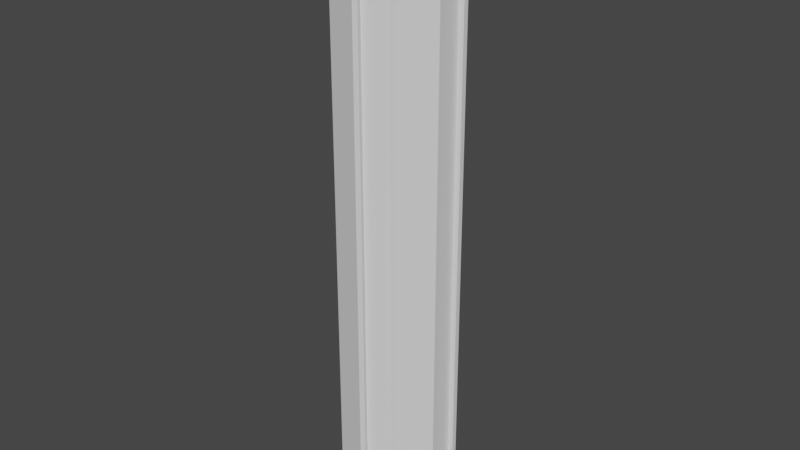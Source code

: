 # Source: StandingButton.blend  (saved by Blender 3.1.7; exported with 4.5.12 LTS)
import bpy
from mathutils import Matrix  # noqa: F401  (used for matrix-valued properties, if any)

bpy.ops.wm.read_factory_settings(use_empty=True)
scene = bpy.context.scene
scene.name = 'Scene'

# ---- world
world_world = bpy.data.worlds.new('World'); scene.world = world_world
world_world.use_nodes = True; world_world.node_tree.nodes.clear()
_N = world_world.node_tree.nodes; _L = world_world.node_tree.links
n0 = _N.new('ShaderNodeOutputWorld'); n0.name = 'World Output'; n0.location = (300, 300)
n1 = _N.new('ShaderNodeBackground'); n1.name = 'Background'; n1.location = (10, 300)
n1.inputs[0].default_value = (0.05088, 0.05088, 0.05088, 1.0)
_L.new(n1.outputs[0], n0.inputs[0])
n0.is_active_output = True
world_world.color = (0.05088, 0.05088, 0.05088)
world_world.use_sun_shadow = False
world_world.sun_shadow_jitter_overblur = 0.0

# ---- meshes
me_cylinder_004 = bpy.data.meshes.new('Cylinder.004')
me_cylinder_004.from_pydata([(0.01606, 0.1948, -0.4831), (0.01606, 0.1948, 0.4831), (0.1015, 0.167, -0.4831), (0.1015, 0.167, 0.4831), (0.1902, 0.04491, -0.4831), (0.1902, 0.04491, 0.4831), (0.1902, -0.04491, -0.4831), (0.1902, -0.04491, 0.4831), (0.1015, -0.167, -0.4831), (0.1015, -0.167, 0.4831), (0.01606, -0.1948, -0.4831), (0.01606, -0.1948, 0.4831), (-0.1275, -0.1481, -0.4831), (-0.1275, -0.1481, 0.4831), (-0.1803, -0.07547, -0.4831), (-0.1803, -0.07547, 0.4831), (-0.1803, 0.07547, -0.4831), (-0.1803, 0.07547, 0.4831), (-0.1275, 0.1481, -0.4831), (-0.1275, 0.1481, 0.4831), (0.0, 0.2, -0.5), (0.1176, 0.1618, -0.5), (0.07897, 0.1087, 0.5), (2.057e-09, 0.1344, 0.5), (0.1278, 0.04152, 0.5), (0.1902, 0.0618, -0.5), (0.1902, -0.0618, -0.5), (0.1278, -0.04152, 0.5), (0.07897, -0.1087, 0.5), (0.1176, -0.1618, -0.5), (-1.748e-08, -0.2, -0.5), (-1.378e-08, -0.1344, 0.5), (-0.07897, -0.1087, 0.5), (-0.1176, -0.1618, -0.5), (-0.1902, -0.0618, -0.5), (-0.1278, -0.04152, 0.5), (-0.1278, 0.04152, 0.5), (-0.1902, 0.0618, -0.5), (-0.1176, 0.1618, -0.5), (-0.07897, 0.1087, 0.5), (0.01064, 0.1781, -0.4831), (0.01064, 0.1781, 0.4831), (0.09607, 0.1503, 0.4831), (0.09607, 0.1503, -0.4831), (0.1727, 0.04491, -0.4831), (0.1727, 0.04491, 0.4831), (0.1727, -0.04491, 0.4831), (0.1727, -0.04491, -0.4831), (0.09607, -0.1503, -0.4831), (0.09607, -0.1503, 0.4831), (0.01064, -0.1781, 0.4831), (0.01064, -0.1781, -0.4831), (-0.1133, -0.1378, -0.4831), (-0.1133, -0.1378, 0.4831), (-0.1661, -0.06516, 0.4831), (-0.1661, -0.06516, -0.4831), (-0.1661, 0.06516, -0.4831), (-0.1661, 0.06516, 0.4831), (-0.1133, 0.1378, 0.4831), (-0.1133, 0.1378, -0.4831), (0.1176, 0.1618, 0.5), (0.0, 0.2, 0.5), (0.1902, 0.0618, 0.5), (0.1902, -0.0618, 0.5), (0.1176, -0.1618, 0.5), (-1.748e-08, -0.2, 0.5), (-0.1176, -0.1618, 0.5), (-0.1902, -0.0618, 0.5), (-0.1902, 0.0618, 0.5), (-0.1176, 0.1618, 0.5), (0.1098, 0.1511, 0.5), (4.129e-10, 0.1868, 0.5), (0.1777, 0.05773, 0.5), (0.1777, -0.05773, 0.5), (0.1098, -0.1511, 0.5), (-1.707e-08, -0.1868, 0.5), (-0.1098, -0.1511, 0.5), (-0.1777, -0.05773, 0.5), (-0.1777, 0.05773, 0.5), (-0.1098, 0.1511, 0.5), (0.1047, 0.1441, 0.4953), (6.852e-10, 0.1781, 0.4953), (0.1694, 0.05505, 0.4953), (0.1694, -0.05505, 0.4953), (0.1047, -0.1441, 0.4953), (-1.653e-08, -0.1781, 0.4953), (-0.1047, -0.1441, 0.4953), (-0.1694, -0.05505, 0.4953), (-0.1694, 0.05505, 0.4953), (-0.1047, 0.1441, 0.4953), (0.08408, 0.1157, 0.4953), (1.512e-09, 0.1431, 0.4953), (0.136, 0.0442, 0.4953), (0.136, -0.0442, 0.4953), (0.08408, -0.1157, 0.4953), (-1.46e-08, -0.1431, 0.4953), (-0.08408, -0.1157, 0.4953), (-0.136, -0.0442, 0.4953), (-0.136, 0.0442, 0.4953), (-0.08408, 0.1157, 0.4953), (0.1098, 0.1511, 0.4953), (4.129e-10, 0.1868, 0.4953), (0.1777, 0.05773, 0.4953), (0.1777, -0.05773, 0.4953), (0.1098, -0.1511, 0.4953), (-1.707e-08, -0.1868, 0.4953), (-0.1098, -0.1511, 0.4953), (-0.1777, -0.05773, 0.4953), (-0.1777, 0.05773, 0.4953), (-0.1098, 0.1511, 0.4953), (0.07897, 0.1087, 0.4953), (2.057e-09, 0.1344, 0.4953), (0.1278, 0.04152, 0.4953), (0.1278, -0.04152, 0.4953), (0.07897, -0.1087, 0.4953), (-1.378e-08, -0.1344, 0.4953), (-0.07897, -0.1087, 0.4953), (-0.1278, -0.04152, 0.4953), (-0.1278, 0.04152, 0.4953), (-0.07897, 0.1087, 0.4953), (9.797e-10, 0.1719, 0.4908), (1.512e-09, 0.1431, 0.4908), (0.08408, 0.1157, 0.4908), (0.101, 0.139, 0.4908), (0.136, 0.0442, 0.4908), (0.1635, 0.05311, 0.4908), (0.136, -0.0442, 0.4908), (0.1635, -0.05311, 0.4908), (0.08408, -0.1157, 0.4908), (0.1047, -0.1441, 0.4908), (-1.519e-08, -0.1493, 0.4908), (-1.653e-08, -0.1781, 0.4908), (-0.08777, -0.1208, 0.4908), (-0.1047, -0.1441, 0.4908), (-0.142, -0.04614, 0.4908), (-0.1635, -0.05311, 0.4908), (-0.136, 0.0442, 0.4908), (-0.1635, 0.05311, 0.4908), (-0.08408, 0.1157, 0.4908), (-0.101, 0.139, 0.4908), (0.1047, 0.1441, 0.4908), (6.852e-10, 0.1781, 0.4908), (0.1694, 0.05505, 0.4908), (0.1694, -0.05505, 0.4908), (0.101, -0.139, 0.4908), (-1.604e-08, -0.1719, 0.4908), (-0.101, -0.139, 0.4908), (-0.1694, -0.05505, 0.4908), (-0.1694, 0.05505, 0.4908), (-0.1047, 0.1441, 0.4908), (0.08777, 0.1208, 0.4908), (1.12e-09, 0.1493, 0.4908), (0.142, 0.04614, 0.4908), (0.142, -0.04614, 0.4908), (0.08777, -0.1208, 0.4908), (-1.46e-08, -0.1431, 0.4908), (-0.08408, -0.1157, 0.4908), (-0.136, -0.0442, 0.4908), (-0.142, 0.04614, 0.4908), (-0.08777, 0.1208, 0.4908), (1.285e-09, 0.1654, 0.4871), (1.12e-09, 0.1493, 0.4871), (0.09158, 0.126, 0.4871), (0.09721, 0.1338, 0.4871), (0.142, 0.04614, 0.4871), (0.1573, 0.05111, 0.4871), (0.142, -0.04614, 0.4871), (0.1573, -0.05111, 0.4871), (0.08777, -0.1208, 0.4871), (0.101, -0.139, 0.4871), (-1.519e-08, -0.1493, 0.4871), (-1.604e-08, -0.1719, 0.4871), (-0.09158, -0.126, 0.4871), (-0.101, -0.139, 0.4871), (-0.1482, -0.04815, 0.4871), (-0.1635, -0.05311, 0.4871), (-0.1482, 0.04815, 0.4871), (-0.1573, 0.05111, 0.4871), (-0.08777, 0.1208, 0.4871), (-0.09721, 0.1338, 0.4871), (0.101, 0.139, 0.4871), (9.797e-10, 0.1719, 0.4871), (0.1635, 0.05311, 0.4871), (0.1635, -0.05311, 0.4871), (0.09721, -0.1338, 0.4871), (-1.553e-08, -0.1654, 0.4871), (-0.09721, -0.1338, 0.4871), (-0.1573, -0.05111, 0.4871), (-0.1635, 0.05311, 0.4871), (-0.101, 0.139, 0.4871), (0.08777, 0.1208, 0.4871), (7.132e-10, 0.1558, 0.4871), (0.1482, 0.04815, 0.4871), (0.1482, -0.04815, 0.4871), (0.09158, -0.126, 0.4871), (-1.58e-08, -0.1558, 0.4871), (-0.08777, -0.1208, 0.4871), (-0.142, -0.04614, 0.4871), (-0.142, 0.04614, 0.4871), (-0.09158, 0.126, 0.4871), (1.285e-09, 0.1654, 0.4833), (7.132e-10, 0.1558, 0.4833), (0.09158, 0.126, 0.4833), (0.09721, 0.1338, 0.4833), (0.1482, 0.04815, 0.4833), (0.1573, 0.05111, 0.4833), (0.1482, -0.04815, 0.4833), (0.1573, -0.05111, 0.4833), (0.09158, -0.126, 0.4833), (0.09721, -0.1338, 0.4833), (-1.58e-08, -0.1558, 0.4833), (-1.553e-08, -0.1654, 0.4833), (-0.09158, -0.126, 0.4833), (-0.09721, -0.1338, 0.4833), (-0.1482, -0.04815, 0.4833), (-0.1573, -0.05111, 0.4833), (-0.1482, 0.04815, 0.4833), (-0.1573, 0.05111, 0.4833), (-0.09158, 0.126, 0.4833), (-0.09721, 0.1338, 0.4833)], [], [(21, 60, 62, 25), (26, 63, 64, 29), (30, 65, 66, 33), (34, 67, 68, 37), (22, 23, 39, 36, 35, 32, 31, 28, 27, 24), (38, 69, 61, 20), (20, 21, 25, 26, 29, 30, 33, 34, 37, 38), (0, 2, 21, 20), (3, 1, 61, 60), (1, 0, 20, 61), (2, 3, 60, 21), (5, 4, 25, 62), (4, 6, 26, 25), (7, 5, 62, 63), (6, 7, 63, 26), (9, 8, 29, 64), (8, 10, 30, 29), (11, 9, 64, 65), (10, 11, 65, 30), (13, 12, 33, 66), (12, 14, 34, 33), (15, 13, 66, 67), (14, 15, 67, 34), (17, 16, 37, 68), (16, 18, 38, 37), (19, 17, 68, 69), (18, 19, 69, 38), (1, 41, 40, 0), (3, 42, 41, 1), (2, 43, 42, 3), (0, 40, 43, 2), (5, 45, 44, 4), (7, 46, 45, 5), (6, 47, 46, 7), (4, 44, 47, 6), (9, 49, 48, 8), (11, 50, 49, 9), (10, 51, 50, 11), (8, 48, 51, 10), (13, 53, 52, 12), (15, 54, 53, 13), (14, 55, 54, 15), (12, 52, 55, 14), (17, 57, 56, 16), (19, 58, 57, 17), (18, 59, 58, 19), (16, 56, 59, 18), (71, 70, 60, 61), (70, 72, 62, 60), (72, 73, 63, 62), (73, 74, 64, 63), (74, 75, 65, 64), (75, 76, 66, 65), (76, 77, 67, 66), (77, 78, 68, 67), (78, 79, 69, 68), (79, 71, 61, 69), (22, 24, 112, 110), (77, 76, 106, 107), (36, 39, 119, 118), (23, 22, 110, 111), (76, 75, 105, 106), (35, 36, 118, 117), (75, 74, 104, 105), (32, 35, 117, 116), (74, 73, 103, 104), (31, 32, 116, 115), (91, 90, 122, 121), (97, 98, 136, 157), (83, 82, 142, 143), (81, 89, 149, 141), (96, 97, 157, 156), (82, 80, 140, 142), (89, 88, 148, 149), (95, 96, 156, 155), (80, 81, 141, 140), (88, 87, 147, 148), (39, 23, 111, 119), (78, 77, 107, 108), (24, 27, 113, 112), (70, 71, 101, 100), (79, 78, 108, 109), (27, 28, 114, 113), (72, 70, 100, 102), (71, 79, 109, 101), (28, 31, 115, 114), (73, 72, 102, 103), (81, 80, 100, 101), (80, 82, 102, 100), (82, 83, 103, 102), (83, 84, 104, 103), (84, 85, 105, 104), (85, 86, 106, 105), (86, 87, 107, 106), (87, 88, 108, 107), (88, 89, 109, 108), (89, 81, 101, 109), (90, 91, 111, 110), (92, 90, 110, 112), (93, 92, 112, 113), (94, 93, 113, 114), (95, 94, 114, 115), (96, 95, 115, 116), (97, 96, 116, 117), (98, 97, 117, 118), (99, 98, 118, 119), (91, 99, 119, 111), (150, 152, 164, 190), (158, 159, 178, 198), (144, 127, 183, 169), (151, 150, 190, 161), (134, 158, 198, 197), (127, 125, 182, 183), (120, 139, 189, 181), (132, 134, 197, 196), (125, 123, 180, 182), (139, 137, 188, 189), (84, 83, 143, 129), (98, 99, 138, 136), (90, 92, 124, 122), (85, 84, 129, 131), (99, 91, 121, 138), (92, 93, 126, 124), (86, 85, 131, 133), (93, 94, 128, 126), (87, 86, 133, 147), (94, 95, 155, 128), (120, 123, 140, 141), (123, 125, 142, 140), (125, 127, 143, 142), (127, 144, 129, 143), (144, 145, 131, 129), (145, 146, 133, 131), (146, 135, 147, 133), (135, 137, 148, 147), (137, 139, 149, 148), (139, 120, 141, 149), (150, 151, 121, 122), (152, 150, 122, 124), (153, 152, 124, 126), (154, 153, 126, 128), (130, 154, 128, 155), (132, 130, 155, 156), (134, 132, 156, 157), (158, 134, 157, 136), (159, 158, 136, 138), (151, 159, 138, 121), (195, 172, 212, 210), (163, 160, 200, 203), (177, 187, 215, 217), (194, 195, 210, 208), (187, 186, 213, 215), (193, 194, 208, 206), (186, 185, 211, 213), (192, 193, 206, 204), (199, 191, 201, 218), (185, 184, 209, 211), (145, 144, 169, 171), (159, 151, 161, 178), (152, 153, 166, 164), (146, 145, 171, 173), (153, 154, 168, 166), (135, 146, 173, 175), (154, 130, 170, 168), (137, 135, 175, 188), (123, 120, 181, 180), (130, 132, 196, 170), (160, 163, 180, 181), (163, 165, 182, 180), (165, 167, 183, 182), (167, 184, 169, 183), (184, 185, 171, 169), (185, 186, 173, 171), (186, 187, 175, 173), (187, 177, 188, 175), (177, 179, 189, 188), (179, 160, 181, 189), (162, 191, 161, 190), (192, 162, 190, 164), (193, 192, 164, 166), (194, 193, 166, 168), (195, 194, 168, 170), (172, 195, 170, 196), (174, 172, 196, 197), (176, 174, 197, 198), (199, 176, 198, 178), (191, 199, 178, 161), (201, 202, 203, 200), (202, 204, 205, 203), (204, 206, 207, 205), (206, 208, 209, 207), (208, 210, 211, 209), (210, 212, 213, 211), (212, 214, 215, 213), (214, 216, 217, 215), (216, 218, 219, 217), (218, 201, 200, 219), (179, 177, 217, 219), (165, 163, 203, 205), (172, 174, 214, 212), (160, 179, 219, 200), (167, 165, 205, 207), (174, 176, 216, 214), (191, 162, 202, 201), (184, 167, 207, 209), (176, 199, 218, 216), (162, 192, 204, 202)])
_uv = me_cylinder_004.uv_layers.new(name='UVMap')
_uv.uv.foreach_set('vector', [0.9, 0.5, 0.9, 1.0, 0.8, 1.0, 0.8, 0.5, 0.7, 0.5, 0.7, 1.0, 0.6, 1.0, 0.6, 0.5, 0.5, 0.5, 0.5, 1.0, 0.4, 1.0, 0.4, 0.5, 0.3, 0.5, 0.3, 1.0, 0.2, 1.0, 0.2, 0.5, 0.3448, 0.3804, 0.25, 0.4112, 0.1552, 0.3804, 0.09666, 0.2998, 0.09666, 0.2002, 0.1552, 0.1196, 0.25, 0.08877, 0.3448, 0.1196, 0.4033, 0.2002, 0.4033, 0.2998, 0.1, 0.5, 0.1, 1.0, -7.451e-08, 1.0, -7.451e-08, 0.5, 0.75, 0.49, 0.8911, 0.4442, 0.9783, 0.3242, 0.9783, 0.1758, 0.8911, 0.05584, 0.75, 0.01, 0.6089, 0.05584, 0.5217, 0.1758, 0.5217, 0.3242, 0.6089, 0.4442, 0.9863, 0.5084, 0.9137, 0.5084, 0.9, 0.5, 1.0, 0.5, 0.9137, 0.9916, 0.9863, 0.9916, 1.0, 1.0, 0.9, 1.0, 0.9863, 0.9916, 0.9863, 0.5084, 1.0, 0.5, 1.0, 1.0, 0.9137, 0.5084, 0.9137, 0.9916, 0.9, 1.0, 0.9, 0.5, 0.7863, 0.9916, 0.7863, 0.5084, 0.8, 0.5, 0.8, 1.0, 0.7863, 0.5084, 0.7137, 0.5084, 0.7, 0.5, 0.8, 0.5, 0.7137, 0.9916, 0.7863, 0.9916, 0.8, 1.0, 0.7, 1.0, 0.7137, 0.5084, 0.7137, 0.9916, 0.7, 1.0, 0.7, 0.5, 0.5863, 0.9916, 0.5863, 0.5084, 0.6, 0.5, 0.6, 1.0, 0.5863, 0.5084, 0.5137, 0.5084, 0.5, 0.5, 0.6, 0.5, 0.5137, 0.9916, 0.5863, 0.9916, 0.6, 1.0, 0.5, 1.0, 0.5137, 0.5084, 0.5137, 0.9916, 0.5, 1.0, 0.5, 0.5, 0.3863, 0.9916, 0.3863, 0.5084, 0.4, 0.5, 0.4, 1.0, 0.3863, 0.5084, 0.3137, 0.5084, 0.3, 0.5, 0.4, 0.5, 0.3137, 0.9916, 0.3863, 0.9916, 0.4, 1.0, 0.3, 1.0, 0.3137, 0.5084, 0.3137, 0.9916, 0.3, 1.0, 0.3, 0.5, 0.1863, 0.9916, 0.1863, 0.5084, 0.2, 0.5, 0.2, 1.0, 0.1863, 0.5084, 0.1137, 0.5084, 0.1, 0.5, 0.2, 0.5, 0.1137, 0.9916, 0.1863, 0.9916, 0.2, 1.0, 0.1, 1.0, 0.1137, 0.5084, 0.1137, 0.9916, 0.1, 1.0, 0.1, 0.5, 0.9863, 0.9916, 0.9863, 0.9916, 0.9863, 0.5084, 0.9863, 0.5084, 0.9137, 0.9916, 0.9137, 0.9916, 0.9863, 0.9916, 0.9863, 0.9916, 0.9137, 0.5084, 0.9137, 0.5084, 0.9137, 0.9916, 0.9137, 0.9916, 0.9863, 0.5084, 0.9863, 0.5084, 0.9137, 0.5084, 0.9137, 0.5084, 0.7863, 0.9916, 0.7863, 0.9916, 0.7863, 0.5084, 0.7863, 0.5084, 0.7137, 0.9916, 0.7137, 0.9916, 0.7863, 0.9916, 0.7863, 0.9916, 0.7137, 0.5084, 0.7137, 0.5084, 0.7137, 0.9916, 0.7137, 0.9916, 0.7863, 0.5084, 0.7863, 0.5084, 0.7137, 0.5084, 0.7137, 0.5084, 0.5863, 0.9916, 0.5863, 0.9916, 0.5863, 0.5084, 0.5863, 0.5084, 0.5137, 0.9916, 0.5137, 0.9916, 0.5863, 0.9916, 0.5863, 0.9916, 0.5137, 0.5084, 0.5137, 0.5084, 0.5137, 0.9916, 0.5137, 0.9916, 0.5863, 0.5084, 0.5863, 0.5084, 0.5137, 0.5084, 0.5137, 0.5084, 0.3863, 0.9916, 0.3863, 0.9916, 0.3863, 0.5084, 0.3863, 0.5084, 0.3137, 0.9916, 0.3137, 0.9916, 0.3863, 0.9916, 0.3863, 0.9916, 0.3137, 0.5084, 0.3137, 0.5084, 0.3137, 0.9916, 0.3137, 0.9916, 0.3863, 0.5084, 0.3863, 0.5084, 0.3137, 0.5084, 0.3137, 0.5084, 0.1863, 0.9916, 0.1863, 0.9916, 0.1863, 0.5084, 0.1863, 0.5084, 0.1137, 0.9916, 0.1137, 0.9916, 0.1863, 0.9916, 0.1863, 0.9916, 0.1137, 0.5084, 0.1137, 0.5084, 0.1137, 0.9916, 0.1137, 0.9916, 0.1863, 0.5084, 0.1863, 0.5084, 0.1137, 0.5084, 0.1137, 0.5084, 0.25, 0.4742, 0.3818, 0.4314, 0.3911, 0.4442, 0.25, 0.49, 0.3818, 0.4314, 0.4632, 0.3193, 0.4783, 0.3242, 0.3911, 0.4442, 0.4632, 0.3193, 0.4632, 0.1807, 0.4783, 0.1758, 0.4783, 0.3242, 0.4632, 0.1807, 0.3818, 0.06863, 0.3911, 0.05584, 0.4783, 0.1758, 0.3818, 0.06863, 0.25, 0.02581, 0.25, 0.01, 0.3911, 0.05584, 0.25, 0.02581, 0.1182, 0.06863, 0.1089, 0.05584, 0.25, 0.01, 0.1182, 0.06863, 0.03678, 0.1807, 0.02175, 0.1758, 0.1089, 0.05584, 0.03678, 0.1807, 0.03678, 0.3193, 0.02175, 0.3242, 0.02175, 0.1758, 0.03678, 0.3193, 0.1182, 0.4314, 0.1089, 0.4442, 0.02175, 0.3242, 0.1182, 0.4314, 0.25, 0.4742, 0.25, 0.49, 0.1089, 0.4442, 0.3448, 0.3804, 0.4033, 0.2998, 0.4033, 0.2998, 0.3448, 0.3804, 0.03678, 0.1807, 0.1182, 0.06863, 0.1182, 0.06863, 0.03678, 0.1807, 0.09666, 0.2998, 0.1552, 0.3804, 0.1552, 0.3804, 0.09666, 0.2998, 0.25, 0.4112, 0.3448, 0.3804, 0.3448, 0.3804, 0.25, 0.4112, 0.1182, 0.06863, 0.25, 0.02581, 0.25, 0.02581, 0.1182, 0.06863, 0.09666, 0.2002, 0.09666, 0.2998, 0.09666, 0.2998, 0.09666, 0.2002, 0.25, 0.02581, 0.3818, 0.06863, 0.3818, 0.06863, 0.25, 0.02581, 0.1552, 0.1196, 0.09666, 0.2002, 0.09666, 0.2002, 0.1552, 0.1196, 0.3818, 0.06863, 0.4632, 0.1807, 0.4632, 0.1807, 0.3818, 0.06863, 0.25, 0.08877, 0.1552, 0.1196, 0.1552, 0.1196, 0.25, 0.08877, 0.25, 0.4217, 0.3509, 0.3889, 0.3509, 0.3889, 0.25, 0.4217, 0.08674, 0.197, 0.08674, 0.303, 0.08674, 0.303, 0.08674, 0.197, 0.4533, 0.1839, 0.4533, 0.3161, 0.4533, 0.3161, 0.4533, 0.1839, 0.25, 0.4638, 0.1244, 0.4229, 0.1244, 0.4229, 0.25, 0.4638, 0.1491, 0.1111, 0.08674, 0.197, 0.08674, 0.197, 0.1491, 0.1111, 0.4533, 0.3161, 0.3756, 0.4229, 0.3756, 0.4229, 0.4533, 0.3161, 0.1244, 0.4229, 0.0467, 0.3161, 0.0467, 0.3161, 0.1244, 0.4229, 0.25, 0.07834, 0.1491, 0.1111, 0.1491, 0.1111, 0.25, 0.07834, 0.3756, 0.4229, 0.25, 0.4638, 0.25, 0.4638, 0.3756, 0.4229, 0.0467, 0.3161, 0.0467, 0.1839, 0.0467, 0.1839, 0.0467, 0.3161, 0.1552, 0.3804, 0.25, 0.4112, 0.25, 0.4112, 0.1552, 0.3804, 0.03678, 0.3193, 0.03678, 0.1807, 0.03678, 0.1807, 0.03678, 0.3193, 0.4033, 0.2998, 0.4033, 0.2002, 0.4033, 0.2002, 0.4033, 0.2998, 0.3818, 0.4314, 0.25, 0.4742, 0.25, 0.4742, 0.3818, 0.4314, 0.1182, 0.4314, 0.03678, 0.3193, 0.03678, 0.3193, 0.1182, 0.4314, 0.4033, 0.2002, 0.3448, 0.1196, 0.3448, 0.1196, 0.4033, 0.2002, 0.4632, 0.3193, 0.3818, 0.4314, 0.3818, 0.4314, 0.4632, 0.3193, 0.25, 0.4742, 0.1182, 0.4314, 0.1182, 0.4314, 0.25, 0.4742, 0.3448, 0.1196, 0.25, 0.08877, 0.25, 0.08877, 0.3448, 0.1196, 0.4632, 0.1807, 0.4632, 0.3193, 0.4632, 0.3193, 0.4632, 0.1807, 0.25, 0.4638, 0.3756, 0.4229, 0.3818, 0.4314, 0.25, 0.4742, 0.3756, 0.4229, 0.4533, 0.3161, 0.4632, 0.3193, 0.3818, 0.4314, 0.4533, 0.3161, 0.4533, 0.1839, 0.4632, 0.1807, 0.4632, 0.3193, 0.4533, 0.1839, 0.3756, 0.07707, 0.3818, 0.06863, 0.4632, 0.1807, 0.3756, 0.07707, 0.25, 0.03624, 0.25, 0.02581, 0.3818, 0.06863, 0.25, 0.03624, 0.1244, 0.07707, 0.1182, 0.06863, 0.25, 0.02581, 0.1244, 0.07707, 0.0467, 0.1839, 0.03678, 0.1807, 0.1182, 0.06863, 0.0467, 0.1839, 0.0467, 0.3161, 0.03678, 0.3193, 0.03678, 0.1807, 0.0467, 0.3161, 0.1244, 0.4229, 0.1182, 0.4314, 0.03678, 0.3193, 0.1244, 0.4229, 0.25, 0.4638, 0.25, 0.4742, 0.1182, 0.4314, 0.3509, 0.3889, 0.25, 0.4217, 0.25, 0.4112, 0.3448, 0.3804, 0.4133, 0.303, 0.3509, 0.3889, 0.3448, 0.3804, 0.4033, 0.2998, 0.4133, 0.197, 0.4133, 0.303, 0.4033, 0.2998, 0.4033, 0.2002, 0.3509, 0.1111, 0.4133, 0.197, 0.4033, 0.2002, 0.3448, 0.1196, 0.25, 0.07834, 0.3509, 0.1111, 0.3448, 0.1196, 0.25, 0.08877, 0.1491, 0.1111, 0.25, 0.07834, 0.25, 0.08877, 0.1552, 0.1196, 0.08674, 0.197, 0.1491, 0.1111, 0.1552, 0.1196, 0.09666, 0.2002, 0.08674, 0.303, 0.08674, 0.197, 0.09666, 0.2002, 0.09666, 0.2998, 0.1491, 0.3889, 0.08674, 0.303, 0.09666, 0.2998, 0.1552, 0.3804, 0.25, 0.4217, 0.1491, 0.3889, 0.1552, 0.3804, 0.25, 0.4112, 0.3553, 0.395, 0.4204, 0.3054, 0.4204, 0.3054, 0.3553, 0.395, 0.07959, 0.3054, 0.1447, 0.395, 0.1447, 0.395, 0.07959, 0.3054, 0.3712, 0.08315, 0.4461, 0.1863, 0.4461, 0.1863, 0.3712, 0.08315, 0.25, 0.4292, 0.3553, 0.395, 0.3553, 0.395, 0.25, 0.4292, 0.07959, 0.1946, 0.07959, 0.3054, 0.07959, 0.3054, 0.07959, 0.1946, 0.4461, 0.1863, 0.4461, 0.3137, 0.4461, 0.3137, 0.4461, 0.1863, 0.25, 0.4562, 0.1288, 0.4169, 0.1288, 0.4169, 0.25, 0.4562, 0.1447, 0.105, 0.07959, 0.1946, 0.07959, 0.1946, 0.1447, 0.105, 0.4461, 0.3137, 0.3712, 0.4169, 0.3712, 0.4169, 0.4461, 0.3137, 0.1288, 0.4169, 0.05385, 0.3137, 0.05385, 0.3137, 0.1288, 0.4169, 0.3756, 0.07707, 0.4533, 0.1839, 0.4533, 0.1839, 0.3756, 0.07707, 0.08674, 0.303, 0.1491, 0.3889, 0.1491, 0.3889, 0.08674, 0.303, 0.3509, 0.3889, 0.4133, 0.303, 0.4133, 0.303, 0.3509, 0.3889, 0.25, 0.03624, 0.3756, 0.07707, 0.3756, 0.07707, 0.25, 0.03624, 0.1491, 0.3889, 0.25, 0.4217, 0.25, 0.4217, 0.1491, 0.3889, 0.4133, 0.303, 0.4133, 0.197, 0.4133, 0.197, 0.4133, 0.303, 0.1244, 0.07707, 0.25, 0.03624, 0.25, 0.03624, 0.1244, 0.07707, 0.4133, 0.197, 0.3509, 0.1111, 0.3509, 0.1111, 0.4133, 0.197, 0.0467, 0.1839, 0.1244, 0.07707, 0.1244, 0.07707, 0.0467, 0.1839, 0.3509, 0.1111, 0.25, 0.07834, 0.25, 0.07834, 0.3509, 0.1111, 0.25, 0.4562, 0.3712, 0.4169, 0.3756, 0.4229, 0.25, 0.4638, 0.3712, 0.4169, 0.4461, 0.3137, 0.4533, 0.3161, 0.3756, 0.4229, 0.4461, 0.3137, 0.4461, 0.1863, 0.4533, 0.1839, 0.4533, 0.3161, 0.4461, 0.1863, 0.3712, 0.08315, 0.3756, 0.07707, 0.4533, 0.1839, 0.3712, 0.08315, 0.25, 0.04376, 0.25, 0.03624, 0.3756, 0.07707, 0.25, 0.04376, 0.1288, 0.08315, 0.1244, 0.07707, 0.25, 0.03624, 0.1288, 0.08315, 0.05385, 0.1863, 0.0467, 0.1839, 0.1244, 0.07707, 0.05385, 0.1863, 0.05385, 0.3137, 0.0467, 0.3161, 0.0467, 0.1839, 0.05385, 0.3137, 0.1288, 0.4169, 0.1244, 0.4229, 0.0467, 0.3161, 0.1288, 0.4169, 0.25, 0.4562, 0.25, 0.4638, 0.1244, 0.4229, 0.3553, 0.395, 0.25, 0.4292, 0.25, 0.4217, 0.3509, 0.3889, 0.4204, 0.3054, 0.3553, 0.395, 0.3509, 0.3889, 0.4133, 0.303, 0.4204, 0.1946, 0.4204, 0.3054, 0.4133, 0.303, 0.4133, 0.197, 0.3553, 0.105, 0.4204, 0.1946, 0.4133, 0.197, 0.3509, 0.1111, 0.25, 0.07082, 0.3553, 0.105, 0.3509, 0.1111, 0.25, 0.07834, 0.1447, 0.105, 0.25, 0.07082, 0.25, 0.07834, 0.1491, 0.1111, 0.07959, 0.1946, 0.1447, 0.105, 0.1491, 0.1111, 0.08674, 0.197, 0.07959, 0.3054, 0.07959, 0.1946, 0.08674, 0.197, 0.08674, 0.303, 0.1447, 0.395, 0.07959, 0.3054, 0.08674, 0.303, 0.1491, 0.3889, 0.25, 0.4292, 0.1447, 0.395, 0.1491, 0.3889, 0.25, 0.4217, 0.25, 0.06304, 0.1401, 0.09875, 0.1401, 0.09875, 0.25, 0.06304, 0.3667, 0.4106, 0.25, 0.4485, 0.25, 0.4485, 0.3667, 0.4106, 0.06125, 0.3113, 0.06125, 0.1887, 0.06125, 0.1887, 0.06125, 0.3113, 0.3599, 0.09875, 0.25, 0.06304, 0.25, 0.06304, 0.3599, 0.09875, 0.06125, 0.1887, 0.1333, 0.08944, 0.1333, 0.08944, 0.06125, 0.1887, 0.4278, 0.1922, 0.3599, 0.09875, 0.3599, 0.09875, 0.4278, 0.1922, 0.1333, 0.08944, 0.25, 0.05154, 0.25, 0.05154, 0.1333, 0.08944, 0.4278, 0.3078, 0.4278, 0.1922, 0.4278, 0.1922, 0.4278, 0.3078, 0.1401, 0.4013, 0.25, 0.437, 0.25, 0.437, 0.1401, 0.4013, 0.25, 0.05154, 0.3667, 0.08944, 0.3667, 0.08944, 0.25, 0.05154, 0.25, 0.04376, 0.3712, 0.08315, 0.3712, 0.08315, 0.25, 0.04376, 0.1447, 0.395, 0.25, 0.4292, 0.25, 0.4292, 0.1447, 0.395, 0.4204, 0.3054, 0.4204, 0.1946, 0.4204, 0.1946, 0.4204, 0.3054, 0.1288, 0.08315, 0.25, 0.04376, 0.25, 0.04376, 0.1288, 0.08315, 0.4204, 0.1946, 0.3553, 0.105, 0.3553, 0.105, 0.4204, 0.1946, 0.05385, 0.1863, 0.1288, 0.08315, 0.1288, 0.08315, 0.05385, 0.1863, 0.3553, 0.105, 0.25, 0.07082, 0.25, 0.07082, 0.3553, 0.105, 0.05385, 0.3137, 0.05385, 0.1863, 0.05385, 0.1863, 0.05385, 0.3137, 0.3712, 0.4169, 0.25, 0.4562, 0.25, 0.4562, 0.3712, 0.4169, 0.25, 0.07082, 0.1447, 0.105, 0.1447, 0.105, 0.25, 0.07082, 0.25, 0.4485, 0.3667, 0.4106, 0.3712, 0.4169, 0.25, 0.4562, 0.3667, 0.4106, 0.4387, 0.3113, 0.4461, 0.3137, 0.3712, 0.4169, 0.4387, 0.3113, 0.4387, 0.1887, 0.4461, 0.1863, 0.4461, 0.3137, 0.4387, 0.1887, 0.3667, 0.08944, 0.3712, 0.08315, 0.4461, 0.1863, 0.3667, 0.08944, 0.25, 0.05154, 0.25, 0.04376, 0.3712, 0.08315, 0.25, 0.05154, 0.1333, 0.08944, 0.1288, 0.08315, 0.25, 0.04376, 0.1333, 0.08944, 0.06125, 0.1887, 0.05385, 0.1863, 0.1288, 0.08315, 0.06125, 0.1887, 0.06125, 0.3113, 0.05385, 0.3137, 0.05385, 0.1863, 0.06125, 0.3113, 0.1333, 0.4106, 0.1288, 0.4169, 0.05385, 0.3137, 0.1333, 0.4106, 0.25, 0.4485, 0.25, 0.4562, 0.1288, 0.4169, 0.3599, 0.4013, 0.25, 0.437, 0.25, 0.4292, 0.3553, 0.395, 0.4278, 0.3078, 0.3599, 0.4013, 0.3553, 0.395, 0.4204, 0.3054, 0.4278, 0.1922, 0.4278, 0.3078, 0.4204, 0.3054, 0.4204, 0.1946, 0.3599, 0.09875, 0.4278, 0.1922, 0.4204, 0.1946, 0.3553, 0.105, 0.25, 0.06304, 0.3599, 0.09875, 0.3553, 0.105, 0.25, 0.07082, 0.1401, 0.09875, 0.25, 0.06304, 0.25, 0.07082, 0.1447, 0.105, 0.07219, 0.1922, 0.1401, 0.09875, 0.1447, 0.105, 0.07959, 0.1946, 0.07219, 0.3078, 0.07219, 0.1922, 0.07959, 0.1946, 0.07959, 0.3054, 0.1401, 0.4013, 0.07219, 0.3078, 0.07959, 0.3054, 0.1447, 0.395, 0.25, 0.437, 0.1401, 0.4013, 0.1447, 0.395, 0.25, 0.4292, 0.25, 0.437, 0.3599, 0.4013, 0.3667, 0.4106, 0.25, 0.4485, 0.3599, 0.4013, 0.4278, 0.3078, 0.4387, 0.3113, 0.3667, 0.4106, 0.4278, 0.3078, 0.4278, 0.1922, 0.4387, 0.1887, 0.4387, 0.3113, 0.4278, 0.1922, 0.3599, 0.09875, 0.3667, 0.08944, 0.4387, 0.1887, 0.3599, 0.09875, 0.25, 0.06304, 0.25, 0.05154, 0.3667, 0.08944, 0.25, 0.06304, 0.1401, 0.09875, 0.1333, 0.08944, 0.25, 0.05154, 0.1401, 0.09875, 0.07219, 0.1922, 0.06125, 0.1887, 0.1333, 0.08944, 0.07219, 0.1922, 0.07219, 0.3078, 0.06125, 0.3113, 0.06125, 0.1887, 0.07219, 0.3078, 0.1401, 0.4013, 0.1333, 0.4106, 0.06125, 0.3113, 0.1401, 0.4013, 0.25, 0.437, 0.25, 0.4485, 0.1333, 0.4106, 0.1333, 0.4106, 0.06125, 0.3113, 0.06125, 0.3113, 0.1333, 0.4106, 0.4387, 0.3113, 0.3667, 0.4106, 0.3667, 0.4106, 0.4387, 0.3113, 0.1401, 0.09875, 0.07219, 0.1922, 0.07219, 0.1922, 0.1401, 0.09875, 0.25, 0.4485, 0.1333, 0.4106, 0.1333, 0.4106, 0.25, 0.4485, 0.4387, 0.1887, 0.4387, 0.3113, 0.4387, 0.3113, 0.4387, 0.1887, 0.07219, 0.1922, 0.07219, 0.3078, 0.07219, 0.3078, 0.07219, 0.1922, 0.25, 0.437, 0.3599, 0.4013, 0.3599, 0.4013, 0.25, 0.437, 0.3667, 0.08944, 0.4387, 0.1887, 0.4387, 0.1887, 0.3667, 0.08944, 0.07219, 0.3078, 0.1401, 0.4013, 0.1401, 0.4013, 0.07219, 0.3078, 0.3599, 0.4013, 0.4278, 0.3078, 0.4278, 0.3078, 0.3599, 0.4013])
me_cylinder_004.use_remesh_fix_poles = True
me_cylinder_004.use_remesh_preserve_attributes = False
me_cylinder_004.update()
me_cylinder_005 = bpy.data.meshes.new('Cylinder.005')
me_cylinder_005.from_pydata([(0.0, 0.2, -0.5), (1.027e-09, 0.1672, 0.5), (0.1176, 0.1618, -0.5), (0.0983, 0.1353, 0.5), (0.1902, 0.0618, -0.5), (0.1591, 0.05168, 0.5), (0.1902, -0.0618, -0.5), (0.1591, -0.05168, 0.5), (0.1176, -0.1618, -0.5), (0.0983, -0.1353, 0.5), (-1.748e-08, -0.2, -0.5), (-1.646e-08, -0.1672, 0.5), (-0.1176, -0.1618, -0.5), (-0.0983, -0.1353, 0.5), (-0.1902, -0.0618, -0.5), (-0.1591, -0.05168, 0.5), (-0.1902, 0.0618, -0.5), (-0.1591, 0.05168, 0.5), (-0.1176, 0.1618, -0.5), (-0.0983, 0.1353, 0.5), (0.1176, 0.1618, 0.5), (0.0, 0.2, 0.5), (0.1902, 0.0618, 0.5), (0.1902, -0.0618, 0.5), (0.1176, -0.1618, 0.5), (-1.748e-08, -0.2, 0.5), (-0.1176, -0.1618, 0.5), (-0.1902, -0.0618, 0.5), (-0.1902, 0.0618, 0.5), (-0.1176, 0.1618, 0.5), (0.03184, 0.04383, 0.6049), (7.744e-09, 0.05417, 0.6049), (0.05152, 0.01674, 0.6049), (0.05152, -0.01674, 0.6049), (0.03184, -0.04383, 0.6049), (-5.687e-09, -0.05417, 0.6049), (-0.03184, -0.04383, 0.6049), (-0.05152, -0.01674, 0.6049), (-0.05152, 0.01674, 0.6049), (-0.03184, 0.04383, 0.6049), (0.0983, 0.1353, 0.6049), (1.407e-09, 0.1672, 0.6049), (0.1591, 0.05168, 0.6049), (0.1591, -0.05168, 0.6049), (0.0983, -0.1353, 0.6049), (-1.608e-08, -0.1672, 0.6049), (-0.0983, -0.1353, 0.6049), (-0.1591, -0.05168, 0.6049), (-0.1591, 0.05168, 0.6049), (-0.0983, 0.1353, 0.6049), (0.08974, 0.1235, 0.6049), (2.32e-09, 0.1527, 0.6049), (0.1452, 0.04718, 0.6049), (0.1452, -0.04718, 0.6049), (0.08974, -0.1235, 0.6049), (-1.494e-08, -0.1527, 0.6049), (-0.08974, -0.1235, 0.6049), (-0.1452, -0.04718, 0.6049), (-0.1452, 0.04718, 0.6049), (-0.08974, 0.1235, 0.6049), (0.08012, 0.1103, 0.6049), (3.089e-09, 0.1363, 0.6049), (0.1296, 0.04212, 0.6049), (0.1296, -0.04212, 0.6049), (0.08012, -0.1103, 0.6049), (-1.365e-08, -0.1363, 0.6049), (-0.08012, -0.1103, 0.6049), (-0.1296, -0.04212, 0.6049), (-0.1296, 0.04212, 0.6049), (-0.08012, 0.1103, 0.6049), (0.04108, 0.05655, 0.6049), (7.251e-09, 0.06989, 0.6049), (0.06647, 0.0216, 0.6049), (0.06647, -0.0216, 0.6049), (0.04108, -0.05655, 0.6049), (-7.411e-09, -0.06989, 0.6049), (-0.04108, -0.05655, 0.6049), (-0.06647, -0.0216, 0.6049), (-0.06647, 0.0216, 0.6049), (-0.04108, 0.05655, 0.6049), (0.08974, 0.1235, 0.5607), (2.32e-09, 0.1527, 0.5607), (0.1452, 0.04718, 0.5607), (0.1452, -0.04718, 0.5607), (0.08974, -0.1235, 0.5607), (-1.494e-08, -0.1527, 0.5607), (-0.08974, -0.1235, 0.5607), (-0.1452, -0.04718, 0.5607), (-0.1452, 0.04718, 0.5607), (-0.08974, 0.1235, 0.5607), (0.08012, 0.1103, 0.5607), (3.089e-09, 0.1363, 0.5607), (0.1296, 0.04212, 0.5607), (0.1296, -0.04212, 0.5607), (0.08012, -0.1103, 0.5607), (-1.365e-08, -0.1363, 0.5607), (-0.08012, -0.1103, 0.5607), (-0.1296, -0.04212, 0.5607), (-0.1296, 0.04212, 0.5607), (-0.08012, 0.1103, 0.5607), (0.04108, 0.05655, 0.5607), (7.251e-09, 0.06989, 0.5607), (0.06647, 0.0216, 0.5607), (0.06647, -0.0216, 0.5607), (0.04108, -0.05655, 0.5607), (-7.411e-09, -0.06989, 0.5607), (-0.04108, -0.05655, 0.5607), (-0.06647, -0.0216, 0.5607), (-0.06647, 0.0216, 0.5607), (-0.04108, 0.05655, 0.5607), (0.03184, 0.04383, 0.5607), (7.744e-09, 0.05417, 0.5607), (0.05152, 0.01674, 0.5607), (0.05152, -0.01674, 0.5607), (0.03184, -0.04383, 0.5607), (-5.687e-09, -0.05417, 0.5607), (-0.03184, -0.04383, 0.5607), (-0.05152, -0.01674, 0.5607), (-0.05152, 0.01674, 0.5607), (-0.03184, 0.04383, 0.5607)], [], [(0, 21, 20, 2), (2, 20, 22, 4), (4, 22, 23, 6), (6, 23, 24, 8), (8, 24, 25, 10), (10, 25, 26, 12), (12, 26, 27, 14), (14, 27, 28, 16), (13, 11, 45, 46), (16, 28, 29, 18), (18, 29, 21, 0), (0, 2, 4, 6, 8, 10, 12, 14, 16, 18), (1, 3, 20, 21), (3, 5, 22, 20), (5, 7, 23, 22), (7, 9, 24, 23), (9, 11, 25, 24), (11, 13, 26, 25), (13, 15, 27, 26), (15, 17, 28, 27), (17, 19, 29, 28), (19, 1, 21, 29), (30, 31, 39, 38, 37, 36, 35, 34, 33, 32), (7, 5, 42, 43), (1, 19, 49, 41), (15, 13, 46, 47), (9, 7, 43, 44), (3, 1, 41, 40), (17, 15, 47, 48), (11, 9, 44, 45), (5, 3, 40, 42), (19, 17, 48, 49), (51, 50, 40, 41), (50, 52, 42, 40), (52, 53, 43, 42), (53, 54, 44, 43), (54, 55, 45, 44), (55, 56, 46, 45), (56, 57, 47, 46), (57, 58, 48, 47), (58, 59, 49, 48), (59, 51, 41, 49), (65, 66, 96, 95), (35, 36, 116, 115), (64, 65, 95, 94), (34, 35, 115, 114), (63, 64, 94, 93), (33, 34, 114, 113), (51, 59, 89, 81), (71, 79, 109, 101), (62, 63, 93, 92), (32, 33, 113, 112), (71, 70, 60, 61), (70, 72, 62, 60), (72, 73, 63, 62), (73, 74, 64, 63), (74, 75, 65, 64), (75, 76, 66, 65), (76, 77, 67, 66), (77, 78, 68, 67), (78, 79, 69, 68), (79, 71, 61, 69), (59, 58, 88, 89), (79, 78, 108, 109), (60, 62, 92, 90), (30, 32, 112, 110), (58, 57, 87, 88), (78, 77, 107, 108), (61, 60, 90, 91), (31, 30, 110, 111), (57, 56, 86, 87), (77, 76, 106, 107), (36, 37, 117, 116), (66, 67, 97, 96), (70, 71, 101, 100), (37, 38, 118, 117), (50, 51, 81, 80), (67, 68, 98, 97), (72, 70, 100, 102), (38, 39, 119, 118), (52, 50, 80, 82), (68, 69, 99, 98), (73, 72, 102, 103), (39, 31, 111, 119), (53, 52, 82, 83), (69, 61, 91, 99), (74, 73, 103, 104), (54, 53, 83, 84), (75, 74, 104, 105), (55, 54, 84, 85), (76, 75, 105, 106), (56, 55, 85, 86)])
_uv = me_cylinder_005.uv_layers.new(name='UVMap')
_uv.uv.foreach_set('vector', [1.0, 0.5, 1.0, 1.0, 0.9, 1.0, 0.9, 0.5, 0.9, 0.5, 0.9, 1.0, 0.8, 1.0, 0.8, 0.5, 0.8, 0.5, 0.8, 1.0, 0.7, 1.0, 0.7, 0.5, 0.7, 0.5, 0.7, 1.0, 0.6, 1.0, 0.6, 0.5, 0.6, 0.5, 0.6, 1.0, 0.5, 1.0, 0.5, 0.5, 0.5, 0.5, 0.5, 1.0, 0.4, 1.0, 0.4, 0.5, 0.4, 0.5, 0.4, 1.0, 0.3, 1.0, 0.3, 0.5, 0.3, 0.5, 0.3, 1.0, 0.2, 1.0, 0.2, 0.5, 0.132, 0.08764, 0.25, 0.04931, 0.25, 0.04931, 0.132, 0.08764, 0.2, 0.5, 0.2, 1.0, 0.1, 1.0, 0.1, 0.5, 0.1, 0.5, 0.1, 1.0, -7.451e-08, 1.0, -7.451e-08, 0.5, 0.75, 0.49, 0.8911, 0.4442, 0.9783, 0.3242, 0.9783, 0.1758, 0.8911, 0.05584, 0.75, 0.01, 0.6089, 0.05584, 0.5217, 0.1758, 0.5217, 0.3242, 0.6089, 0.4442, 0.25, 0.4507, 0.368, 0.4124, 0.3911, 0.4442, 0.25, 0.49, 0.368, 0.4124, 0.4409, 0.312, 0.4783, 0.3242, 0.3911, 0.4442, 0.4409, 0.312, 0.4409, 0.188, 0.4783, 0.1758, 0.4783, 0.3242, 0.4409, 0.188, 0.368, 0.08764, 0.3911, 0.05584, 0.4783, 0.1758, 0.368, 0.08764, 0.25, 0.04931, 0.25, 0.01, 0.3911, 0.05584, 0.25, 0.04931, 0.132, 0.08764, 0.1089, 0.05584, 0.25, 0.01, 0.132, 0.08764, 0.05914, 0.188, 0.02175, 0.1758, 0.1089, 0.05584, 0.05914, 0.188, 0.05914, 0.312, 0.02175, 0.3242, 0.02175, 0.1758, 0.05914, 0.312, 0.132, 0.4124, 0.1089, 0.4442, 0.02175, 0.3242, 0.132, 0.4124, 0.25, 0.4507, 0.25, 0.49, 0.1089, 0.4442, 0.2882, 0.3026, 0.25, 0.315, 0.2118, 0.3026, 0.1882, 0.2701, 0.1882, 0.2299, 0.2118, 0.1974, 0.25, 0.185, 0.2882, 0.1974, 0.3118, 0.2299, 0.3118, 0.2701, 0.4409, 0.188, 0.4409, 0.312, 0.4409, 0.312, 0.4409, 0.188, 0.25, 0.4507, 0.132, 0.4124, 0.132, 0.4124, 0.25, 0.4507, 0.05914, 0.188, 0.132, 0.08764, 0.132, 0.08764, 0.05914, 0.188, 0.368, 0.08764, 0.4409, 0.188, 0.4409, 0.188, 0.368, 0.08764, 0.368, 0.4124, 0.25, 0.4507, 0.25, 0.4507, 0.368, 0.4124, 0.05914, 0.312, 0.05914, 0.188, 0.05914, 0.188, 0.05914, 0.312, 0.25, 0.04931, 0.368, 0.08764, 0.368, 0.08764, 0.25, 0.04931, 0.4409, 0.312, 0.368, 0.4124, 0.368, 0.4124, 0.4409, 0.312, 0.132, 0.4124, 0.05914, 0.312, 0.05914, 0.312, 0.132, 0.4124, 0.25, 0.4332, 0.3577, 0.3982, 0.368, 0.4124, 0.25, 0.4507, 0.3577, 0.3982, 0.4242, 0.3066, 0.4409, 0.312, 0.368, 0.4124, 0.4242, 0.3066, 0.4242, 0.1934, 0.4409, 0.188, 0.4409, 0.312, 0.4242, 0.1934, 0.3577, 0.1018, 0.368, 0.08764, 0.4409, 0.188, 0.3577, 0.1018, 0.25, 0.06679, 0.25, 0.04931, 0.368, 0.08764, 0.25, 0.06679, 0.1423, 0.1018, 0.132, 0.08764, 0.25, 0.04931, 0.1423, 0.1018, 0.07576, 0.1934, 0.05914, 0.188, 0.132, 0.08764, 0.07576, 0.1934, 0.07576, 0.3066, 0.05914, 0.312, 0.05914, 0.188, 0.07576, 0.3066, 0.1423, 0.3982, 0.132, 0.4124, 0.05914, 0.312, 0.1423, 0.3982, 0.25, 0.4332, 0.25, 0.4507, 0.132, 0.4124, 0.25, 0.08643, 0.1539, 0.1177, 0.1539, 0.1177, 0.25, 0.08643, 0.25, 0.185, 0.2118, 0.1974, 0.2118, 0.1974, 0.25, 0.185, 0.3461, 0.1177, 0.25, 0.08643, 0.25, 0.08643, 0.3461, 0.1177, 0.2882, 0.1974, 0.25, 0.185, 0.25, 0.185, 0.2882, 0.1974, 0.4056, 0.1995, 0.3461, 0.1177, 0.3461, 0.1177, 0.4056, 0.1995, 0.3118, 0.2299, 0.2882, 0.1974, 0.2882, 0.1974, 0.3118, 0.2299, 0.25, 0.4332, 0.1423, 0.3982, 0.1423, 0.3982, 0.25, 0.4332, 0.25, 0.3339, 0.2007, 0.3179, 0.2007, 0.3179, 0.25, 0.3339, 0.4056, 0.3005, 0.4056, 0.1995, 0.4056, 0.1995, 0.4056, 0.3005, 0.3118, 0.2701, 0.3118, 0.2299, 0.3118, 0.2299, 0.3118, 0.2701, 0.25, 0.3339, 0.2993, 0.3179, 0.3461, 0.3823, 0.25, 0.4136, 0.2993, 0.3179, 0.3298, 0.2759, 0.4056, 0.3005, 0.3461, 0.3823, 0.3298, 0.2759, 0.3298, 0.2241, 0.4056, 0.1995, 0.4056, 0.3005, 0.3298, 0.2241, 0.2993, 0.1821, 0.3461, 0.1177, 0.4056, 0.1995, 0.2993, 0.1821, 0.25, 0.1661, 0.25, 0.08643, 0.3461, 0.1177, 0.25, 0.1661, 0.2007, 0.1821, 0.1539, 0.1177, 0.25, 0.08643, 0.2007, 0.1821, 0.1702, 0.2241, 0.09444, 0.1995, 0.1539, 0.1177, 0.1702, 0.2241, 0.1702, 0.2759, 0.09444, 0.3005, 0.09444, 0.1995, 0.1702, 0.2759, 0.2007, 0.3179, 0.1539, 0.3823, 0.09444, 0.3005, 0.2007, 0.3179, 0.25, 0.3339, 0.25, 0.4136, 0.1539, 0.3823, 0.1423, 0.3982, 0.07576, 0.3066, 0.07576, 0.3066, 0.1423, 0.3982, 0.2007, 0.3179, 0.1702, 0.2759, 0.1702, 0.2759, 0.2007, 0.3179, 0.3461, 0.3823, 0.4056, 0.3005, 0.4056, 0.3005, 0.3461, 0.3823, 0.2882, 0.3026, 0.3118, 0.2701, 0.3118, 0.2701, 0.2882, 0.3026, 0.07576, 0.3066, 0.07576, 0.1934, 0.07576, 0.1934, 0.07576, 0.3066, 0.1702, 0.2759, 0.1702, 0.2241, 0.1702, 0.2241, 0.1702, 0.2759, 0.25, 0.4136, 0.3461, 0.3823, 0.3461, 0.3823, 0.25, 0.4136, 0.25, 0.315, 0.2882, 0.3026, 0.2882, 0.3026, 0.25, 0.315, 0.07576, 0.1934, 0.1423, 0.1018, 0.1423, 0.1018, 0.07576, 0.1934, 0.1702, 0.2241, 0.2007, 0.1821, 0.2007, 0.1821, 0.1702, 0.2241, 0.2118, 0.1974, 0.1882, 0.2299, 0.1882, 0.2299, 0.2118, 0.1974, 0.1539, 0.1177, 0.09444, 0.1995, 0.09444, 0.1995, 0.1539, 0.1177, 0.2993, 0.3179, 0.25, 0.3339, 0.25, 0.3339, 0.2993, 0.3179, 0.1882, 0.2299, 0.1882, 0.2701, 0.1882, 0.2701, 0.1882, 0.2299, 0.3577, 0.3982, 0.25, 0.4332, 0.25, 0.4332, 0.3577, 0.3982, 0.09444, 0.1995, 0.09444, 0.3005, 0.09444, 0.3005, 0.09444, 0.1995, 0.3298, 0.2759, 0.2993, 0.3179, 0.2993, 0.3179, 0.3298, 0.2759, 0.1882, 0.2701, 0.2118, 0.3026, 0.2118, 0.3026, 0.1882, 0.2701, 0.4242, 0.3066, 0.3577, 0.3982, 0.3577, 0.3982, 0.4242, 0.3066, 0.09444, 0.3005, 0.1539, 0.3823, 0.1539, 0.3823, 0.09444, 0.3005, 0.3298, 0.2241, 0.3298, 0.2759, 0.3298, 0.2759, 0.3298, 0.2241, 0.2118, 0.3026, 0.25, 0.315, 0.25, 0.315, 0.2118, 0.3026, 0.4242, 0.1934, 0.4242, 0.3066, 0.4242, 0.3066, 0.4242, 0.1934, 0.1539, 0.3823, 0.25, 0.4136, 0.25, 0.4136, 0.1539, 0.3823, 0.2993, 0.1821, 0.3298, 0.2241, 0.3298, 0.2241, 0.2993, 0.1821, 0.3577, 0.1018, 0.4242, 0.1934, 0.4242, 0.1934, 0.3577, 0.1018, 0.25, 0.1661, 0.2993, 0.1821, 0.2993, 0.1821, 0.25, 0.1661, 0.25, 0.06679, 0.3577, 0.1018, 0.3577, 0.1018, 0.25, 0.06679, 0.2007, 0.1821, 0.25, 0.1661, 0.25, 0.1661, 0.2007, 0.1821, 0.1423, 0.1018, 0.25, 0.06679, 0.25, 0.06679, 0.1423, 0.1018])
me_cylinder_005.materials.append(None)
me_cylinder_005.use_remesh_fix_poles = True
me_cylinder_005.use_remesh_preserve_attributes = False
me_cylinder_005.update()
me_cylinder_006 = bpy.data.meshes.new('Cylinder.006')
me_cylinder_006.from_pydata([(0.01064, 0.1781, -0.4831), (0.01064, 0.1781, 0.4831), (0.09607, 0.1503, 0.4831), (0.09607, 0.1503, -0.4831), (0.1727, 0.04491, -0.4831), (0.1727, 0.04491, 0.4831), (0.1727, -0.04491, 0.4831), (0.1727, -0.04491, -0.4831), (0.09607, -0.1503, -0.4831), (0.09607, -0.1503, 0.4831), (0.01064, -0.1781, 0.4831), (0.01064, -0.1781, -0.4831), (-0.1133, -0.1378, -0.4831), (-0.1133, -0.1378, 0.4831), (-0.1661, -0.06516, 0.4831), (-0.1661, -0.06516, -0.4831), (-0.1661, 0.06516, -0.4831), (-0.1661, 0.06516, 0.4831), (-0.1133, 0.1378, 0.4831), (-0.1133, 0.1378, -0.4831)], [], [(0, 1, 2, 3), (4, 5, 6, 7), (8, 9, 10, 11), (12, 13, 14, 15), (16, 17, 18, 19)])
_uv = me_cylinder_006.uv_layers.new(name='UVMap')
_uv.uv.foreach_set('vector', [0.9863, 0.5084, 0.9863, 0.9916, 0.9137, 0.9916, 0.9137, 0.5084, 0.7863, 0.5084, 0.7863, 0.9916, 0.7137, 0.9916, 0.7137, 0.5084, 0.5863, 0.5084, 0.5863, 0.9916, 0.5137, 0.9916, 0.5137, 0.5084, 0.3863, 0.5084, 0.3863, 0.9916, 0.3137, 0.9916, 0.3137, 0.5084, 0.1863, 0.5084, 0.1863, 0.9916, 0.1137, 0.9916, 0.1137, 0.5084])
me_cylinder_006.use_remesh_fix_poles = True
me_cylinder_006.use_remesh_preserve_attributes = False
me_cylinder_006.update()
me_cylinder_007 = bpy.data.meshes.new('Cylinder.007')
me_cylinder_007.from_pydata([(0.08974, 0.1235, 0.5607), (2.32e-09, 0.1527, 0.5607), (0.1452, 0.04718, 0.5607), (0.1452, -0.04718, 0.5607), (0.08974, -0.1235, 0.5607), (-1.494e-08, -0.1527, 0.5607), (-0.08974, -0.1235, 0.5607), (-0.1452, -0.04718, 0.5607), (-0.1452, 0.04718, 0.5607), (-0.08974, 0.1235, 0.5607), (0.08012, 0.1103, 0.5607), (3.089e-09, 0.1363, 0.5607), (0.1296, 0.04212, 0.5607), (0.1296, -0.04212, 0.5607), (0.08012, -0.1103, 0.5607), (-1.365e-08, -0.1363, 0.5607), (-0.08012, -0.1103, 0.5607), (-0.1296, -0.04212, 0.5607), (-0.1296, 0.04212, 0.5607), (-0.08012, 0.1103, 0.5607), (0.04108, 0.05655, 0.5607), (7.251e-09, 0.06989, 0.5607), (0.06647, 0.0216, 0.5607), (0.06647, -0.0216, 0.5607), (0.04108, -0.05655, 0.5607), (-7.411e-09, -0.06989, 0.5607), (-0.04108, -0.05655, 0.5607), (-0.06647, -0.0216, 0.5607), (-0.06647, 0.0216, 0.5607), (-0.04108, 0.05655, 0.5607), (0.03184, 0.04383, 0.5607), (7.744e-09, 0.05417, 0.5607), (0.05152, 0.01674, 0.5607), (0.05152, -0.01674, 0.5607), (0.03184, -0.04383, 0.5607), (-5.687e-09, -0.05417, 0.5607), (-0.03184, -0.04383, 0.5607), (-0.05152, -0.01674, 0.5607), (-0.05152, 0.01674, 0.5607), (-0.03184, 0.04383, 0.5607)], [], [(11, 10, 0, 1), (10, 12, 2, 0), (12, 13, 3, 2), (13, 14, 4, 3), (14, 15, 5, 4), (15, 16, 6, 5), (16, 17, 7, 6), (17, 18, 8, 7), (18, 19, 9, 8), (19, 11, 1, 9), (31, 30, 20, 21), (30, 32, 22, 20), (32, 33, 23, 22), (33, 34, 24, 23), (34, 35, 25, 24), (35, 36, 26, 25), (36, 37, 27, 26), (37, 38, 28, 27), (38, 39, 29, 28), (39, 31, 21, 29)])
_uv = me_cylinder_007.uv_layers.new(name='UVMap')
_uv.uv.foreach_set('vector', [0.25, 0.4136, 0.3461, 0.3823, 0.3577, 0.3982, 0.25, 0.4332, 0.3461, 0.3823, 0.4056, 0.3005, 0.4242, 0.3066, 0.3577, 0.3982, 0.4056, 0.3005, 0.4056, 0.1995, 0.4242, 0.1934, 0.4242, 0.3066, 0.4056, 0.1995, 0.3461, 0.1177, 0.3577, 0.1018, 0.4242, 0.1934, 0.3461, 0.1177, 0.25, 0.08643, 0.25, 0.06679, 0.3577, 0.1018, 0.25, 0.08643, 0.1539, 0.1177, 0.1423, 0.1018, 0.25, 0.06679, 0.1539, 0.1177, 0.09444, 0.1995, 0.07576, 0.1934, 0.1423, 0.1018, 0.09444, 0.1995, 0.09444, 0.3005, 0.07576, 0.3066, 0.07576, 0.1934, 0.09444, 0.3005, 0.1539, 0.3823, 0.1423, 0.3982, 0.07576, 0.3066, 0.1539, 0.3823, 0.25, 0.4136, 0.25, 0.4332, 0.1423, 0.3982, 0.25, 0.315, 0.2882, 0.3026, 0.2993, 0.3179, 0.25, 0.3339, 0.2882, 0.3026, 0.3118, 0.2701, 0.3298, 0.2759, 0.2993, 0.3179, 0.3118, 0.2701, 0.3118, 0.2299, 0.3298, 0.2241, 0.3298, 0.2759, 0.3118, 0.2299, 0.2882, 0.1974, 0.2993, 0.1821, 0.3298, 0.2241, 0.2882, 0.1974, 0.25, 0.185, 0.25, 0.1661, 0.2993, 0.1821, 0.25, 0.185, 0.2118, 0.1974, 0.2007, 0.1821, 0.25, 0.1661, 0.2118, 0.1974, 0.1882, 0.2299, 0.1702, 0.2241, 0.2007, 0.1821, 0.1882, 0.2299, 0.1882, 0.2701, 0.1702, 0.2759, 0.1702, 0.2241, 0.1882, 0.2701, 0.2118, 0.3026, 0.2007, 0.3179, 0.1702, 0.2759, 0.2118, 0.3026, 0.25, 0.315, 0.25, 0.3339, 0.2007, 0.3179])
me_cylinder_007.use_remesh_fix_poles = True
me_cylinder_007.use_remesh_preserve_attributes = False
me_cylinder_007.update()

# ---- objects
ob_skeleton = bpy.data.objects.new('Skeleton', me_cylinder_004)
ob_button = bpy.data.objects.new('Button', me_cylinder_005)
ob_lights = bpy.data.objects.new('Lights', me_cylinder_006)
ob_lights_001 = bpy.data.objects.new('Lights.001', me_cylinder_007)

# ---- transforms, parenting, visibility, modifiers, constraints
ob_skeleton.location = (0.0, 0.0, 0.5)
ob_skeleton.scale = (0.5, 0.5, 1.0)
ob_button.location = (0.0, 0.0, 0.9802)
ob_button.scale = (0.3, 0.3, 0.06)
ob_lights.parent = ob_skeleton
ob_lights.matrix_parent_inverse = Matrix(((2.0, -0.0, 0.0, -0.0), (-0.0, 2.0, -0.0, 0.0), (0.0, -0.0, 1.0, -0.5), (-0.0, 0.0, -0.0, 1.0)))
ob_lights.location = (0.0, 0.0, 0.5)
ob_lights.scale = (0.5, 0.5, 1.0)
ob_lights_001.parent = ob_button
ob_lights_001.matrix_parent_inverse = Matrix(((3.333, -0.0, 0.0, -0.0), (-0.0, 3.333, -0.0, 0.0), (0.0, -0.0, 16.67, -16.84), (-0.0, 0.0, -0.0, 1.0)))
ob_lights_001.location = (0.0, 0.0, 1.011)
ob_lights_001.scale = (0.3, 0.3, 0.06)

# ---- collection membership
scene.collection.objects.link(ob_skeleton)
scene.collection.objects.link(ob_button)
scene.collection.objects.link(ob_lights)
scene.collection.objects.link(ob_lights_001)

# ---- scene / render settings (as saved in the file)
scene.frame_start = 0; scene.frame_end = 20; scene.frame_set(13)
scene.render.engine = 'BLENDER_EEVEE_NEXT'
scene.cycles.sampling_pattern = 'TABULATED_SOBOL'
scene.cycles.use_light_tree = False
scene.view_settings.view_transform = 'Filmic'
bpy.context.view_layer.update()

# ---- added for rendering (the .blend has no active camera and no usable light): camera, sun
cam_auto = bpy.data.cameras.new('AutoCamera')
cam_auto.lens = 50.0
cam_auto.sensor_width = 36.0
cam_auto.clip_end = 1000.0
ob_auto_camera = bpy.data.objects.new('AutoCamera', cam_auto)
scene.collection.objects.link(ob_auto_camera)
ob_auto_camera.location = (0.974541, -1.16945, 1.28788)
ob_auto_camera.rotation_euler = (1.09748, -7.21219e-08, 0.694738)
scene.camera = ob_auto_camera
light_auto_sun = bpy.data.lights.new('AutoSun', 'SUN')
light_auto_sun.energy = 3.0
light_auto_sun.angle = 0.0523599
ob_auto_sun = bpy.data.objects.new('AutoSun', light_auto_sun)
scene.collection.objects.link(ob_auto_sun)
ob_auto_sun.rotation_euler = (0.872665, 0.174533, 0.523599)
bpy.context.view_layer.update()

